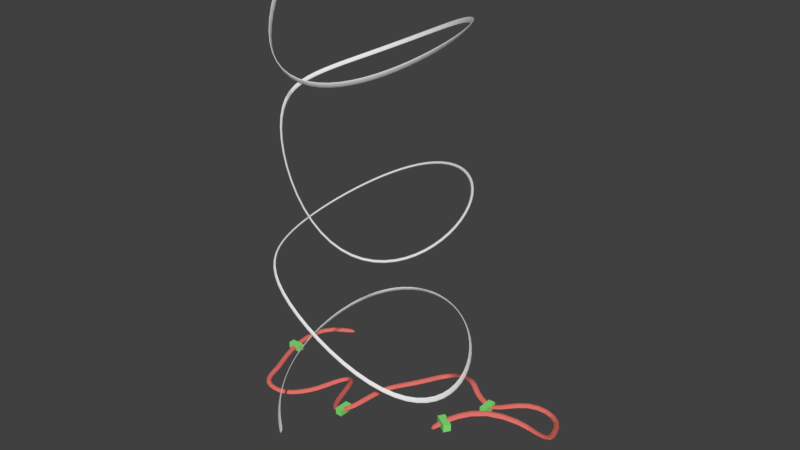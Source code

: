 # Source: BD.blend  (saved by Blender 2.79.0; exported with 4.5.12 LTS)
import bpy
from mathutils import Matrix  # noqa: F401  (used for matrix-valued properties, if any)

bpy.ops.wm.read_factory_settings(use_empty=True)
scene = bpy.context.scene
scene.name = 'Scene'

# ---- collections
col_collection_1 = bpy.data.collections.new('Collection 1'); scene.collection.children.link(col_collection_1)

# ---- materials (node trees are filled in below, after node groups)
mat_material_001 = bpy.data.materials.new('Material.001')
mat_material_001.alpha_threshold = 0.0
mat_material_001.use_transparent_shadow = False
mat_material_001.diffuse_color = (0.2367, 0.8, 0.19, 1.0)
mat_material_001.roughness = 0.5
mat_material = bpy.data.materials.new('Material')
mat_material.alpha_threshold = 0.0
mat_material.use_transparent_shadow = False
mat_material.diffuse_color = (0.8, 0.1758, 0.1485, 1.0)
mat_material.roughness = 0.5

# ---- material node trees

# ---- world
world_world = bpy.data.worlds.new('World'); scene.world = world_world
world_world.color = (0.05088, 0.05088, 0.05088)
world_world.use_sun_shadow = False
world_world.sun_shadow_jitter_overblur = 0.0
world_world.cycles.sampling_method = 'MANUAL'

# ---- meshes
me_cube_003 = bpy.data.meshes.new('Cube.003')
me_cube_003.from_pydata([(5.72, -3.037, 3.804), (5.72, -3.037, 4.052), (5.585, -3.245, 3.804), (5.585, -3.245, 4.052), (5.267, -2.744, 3.804), (5.267, -2.744, 4.052), (5.132, -2.953, 3.804), (5.132, -2.953, 4.052)], [], [(0, 1, 3, 2), (2, 3, 7, 6), (6, 7, 5, 4), (4, 5, 1, 0), (2, 6, 4, 0), (7, 3, 1, 5)])
me_cube_003.materials.append(mat_material_001)
me_cube_003.use_remesh_preserve_volume = False
me_cube_003.use_remesh_preserve_attributes = False
me_cube_003.use_mirror_vertex_groups = False
me_cube_003.update()
me_cube_002 = bpy.data.meshes.new('Cube.002')
me_cube_002.from_pydata([(4.919, -0.03228, 2.261), (4.919, -0.03228, 2.509), (4.671, -0.03228, 2.261), (4.671, -0.03228, 2.509), (4.919, 0.5065, 2.261), (4.919, 0.5065, 2.509), (4.671, 0.5065, 2.261), (4.671, 0.5065, 2.509)], [], [(0, 1, 3, 2), (2, 3, 7, 6), (6, 7, 5, 4), (4, 5, 1, 0), (2, 6, 4, 0), (7, 3, 1, 5)])
me_cube_002.materials.append(mat_material_001)
me_cube_002.use_remesh_preserve_volume = False
me_cube_002.use_remesh_preserve_attributes = False
me_cube_002.use_mirror_vertex_groups = False
me_cube_002.update()
me_cube_001 = bpy.data.meshes.new('Cube.001')
me_cube_001.from_pydata([(-0.03055, -1.828, 0.8912), (-0.03055, -1.828, 1.139), (-0.2785, -1.828, 0.8912), (-0.2785, -1.828, 1.139), (-0.03055, -1.289, 0.8912), (-0.03055, -1.289, 1.139), (-0.2785, -1.289, 0.8912), (-0.2785, -1.289, 1.139)], [], [(0, 1, 3, 2), (2, 3, 7, 6), (6, 7, 5, 4), (4, 5, 1, 0), (2, 6, 4, 0), (7, 3, 1, 5)])
me_cube_001.materials.append(mat_material_001)
me_cube_001.use_remesh_preserve_volume = False
me_cube_001.use_remesh_preserve_attributes = False
me_cube_001.use_mirror_vertex_groups = False
me_cube_001.update()
me_cube = bpy.data.meshes.new('Cube')
me_cube.from_pydata([(-5.624, 1.153, -0.05365), (-5.624, 1.153, 0.1943), (-5.624, 1.401, -0.05365), (-5.624, 1.401, 0.1943), (-5.085, 1.153, -0.05365), (-5.085, 1.153, 0.1943), (-5.085, 1.401, -0.05365), (-5.085, 1.401, 0.1943)], [], [(0, 1, 3, 2), (2, 3, 7, 6), (6, 7, 5, 4), (4, 5, 1, 0), (2, 6, 4, 0), (7, 3, 1, 5)])
me_cube.materials.append(mat_material_001)
me_cube.use_remesh_preserve_volume = False
me_cube.use_remesh_preserve_attributes = False
me_cube.use_mirror_vertex_groups = False
me_cube.update()
me_plane = bpy.data.meshes.new('Plane')
me_plane.from_pydata([(-1.777, 0.8544, 0.2538), (-3.487, -1.164, 0.0002422), (-4.931, 0.2195, -1.001e-05), (-4.145, 3.497, -3.982e-05), (0.1144, -1.376, 1.193), (1.889, 1.872, 1.548), (4.546, 0.5426, 2.33), (7.911, -0.6334, 2.942), (5.26, -2.986, 4.0), (-4.705, 3.244, -5.317e-05), (-5.229, 2.81, -5.794e-05), (-5.39, 1.973, -4.315e-05), (-5.221, 0.979, -2.098e-05), (-4.709, -0.2479, 5.96e-06), (-4.6, -0.7944, 2.551e-05), (-4.374, -1.158, 3.648e-05), (-3.963, -1.233, 3.362e-05), (-3.088, -0.7852, 0.02213), (-2.723, -0.3108, 0.07011), (-2.494, 0.4062, 0.1063), (-2.209, 0.8248, 0.1521), (-1.331, 0.1891, 0.4465), (-0.826, -1.043, 0.6918), (-0.4554, -1.594, 0.8585), (-0.1441, -1.619, 1.028), (0.196, -0.7254, 1.235), (0.3036, -0.006164, 1.241), (0.7084, 0.3145, 1.404), (1.193, 0.5319, 1.609), (1.508, 0.9131, 1.675), (1.664, 1.432, 1.6), (2.35, 1.87, 1.733), (2.872, 1.628, 2.017), (3.374, 1.274, 2.318), (3.787, 1.015, 2.48), (4.164, 0.6851, 2.378), (4.941, 0.3812, 2.36), (5.344, 0.6045, 2.531), (5.932, 0.9966, 2.664), (6.651, 1.168, 2.606), (7.31, 0.8748, 2.548), (7.665, 0.05619, 2.809), (7.699, -1.319, 3.518), (7.35, -1.647, 3.94), (6.448, -2.272, 4.323), (5.694, -2.791, 4.045), (5.171, -3.34, 3.631), (-1.745, 0.8365, 0.385), (-3.455, -1.182, 0.1315), (-4.898, 0.2017, 0.1312), (-4.113, 3.479, 0.1312), (0.1465, -1.394, 1.324), (1.921, 1.854, 1.68), (4.579, 0.5247, 2.461), (7.943, -0.6513, 3.074), (5.207, -2.991, 3.868), (-4.673, 3.226, 0.1312), (-5.197, 2.792, 0.1312), (-5.358, 1.955, 0.1312), (-5.189, 0.9611, 0.1312), (-4.677, -0.2658, 0.1312), (-4.568, -0.8122, 0.1313), (-4.342, -1.176, 0.1313), (-3.931, -1.251, 0.1313), (-3.056, -0.8031, 0.1534), (-2.691, -0.3287, 0.2013), (-2.461, 0.3883, 0.2375), (-2.177, 0.8069, 0.2833), (-1.299, 0.1712, 0.5777), (-0.7939, -1.061, 0.823), (-0.4233, -1.611, 0.9898), (-0.112, -1.637, 1.16), (0.2282, -0.7432, 1.367), (0.3358, -0.02405, 1.372), (0.7405, 0.2966, 1.536), (1.225, 0.514, 1.74), (1.54, 0.8952, 1.806), (1.696, 1.414, 1.731), (2.382, 1.852, 1.864), (2.904, 1.61, 2.148), (3.406, 1.256, 2.449), (3.819, 0.9976, 2.611), (4.196, 0.6672, 2.509), (4.973, 0.3633, 2.491), (5.376, 0.5866, 2.662), (5.964, 0.9788, 2.795), (6.683, 1.15, 2.738), (7.342, 0.8569, 2.68), (7.697, 0.0383, 2.94), (7.731, -1.337, 3.649), (7.382, -1.665, 4.071), (6.48, -2.29, 4.454), (5.726, -2.808, 4.176), (5.21, -3.351, 3.764), (-1.835, 0.6428, 0.2393), (-3.399, -1.36, -0.04792), (-5.13, 0.1354, 0.03744), (-4.234, 3.692, 0.04827), (0.3066, -1.465, 1.134), (2.022, 1.705, 1.493), (4.467, 0.3378, 2.321), (7.697, -0.6469, 2.993), (5.415, -3.138, 3.942), (-4.82, 3.424, 0.05263), (-5.411, 2.918, 0.05928), (-5.604, 1.978, 0.05294), (-5.429, 0.9245, 0.04363), (-4.913, -0.319, 0.0403), (-4.804, -0.8692, 0.03954), (-4.51, -1.331, 0.009772), (-3.973, -1.451, -0.02734), (-2.929, -0.9256, -0.03595), (-2.534, -0.4069, 0.01079), (-2.301, 0.318, 0.04708), (-2.081, 0.6543, 0.09751), (-1.524, 0.08792, 0.4798), (-1.023, -1.133, 0.7279), (-0.6035, -1.756, 0.8727), (-0.08917, -1.828, 0.9864), (0.4072, -0.7526, 1.18), (0.4953, -0.09645, 1.182), (0.8407, 0.1477, 1.349), (1.326, 0.3655, 1.554), (1.694, 0.8133, 1.616), (1.857, 1.345, 1.541), (2.333, 1.652, 1.708), (2.77, 1.432, 2.015), (3.248, 1.094, 2.324), (3.659, 0.8368, 2.487), (4.05, 0.4972, 2.38), (4.93, 0.1631, 2.333), (5.467, 0.4301, 2.477), (6.026, 0.8039, 2.615), (6.636, 0.9504, 2.58), (7.166, 0.7088, 2.561), (7.461, -0.01563, 2.849), (7.534, -1.186, 3.576), (7.242, -1.463, 3.991), (6.326, -2.097, 4.377), (5.523, -2.665, 4.104), (5.003, -3.204, 3.69), (-1.875, 0.6598, 0.393), (-3.354, -1.371, 0.08106), (-5.097, 0.1154, 0.1682), (-4.201, 3.674, 0.1795), (0.3461, -1.465, 1.266), (2.021, 1.664, 1.629), (4.498, 0.3202, 2.453), (7.737, -0.6002, 3.131), (5.375, -3.128, 3.808), (-4.784, 3.408, 0.1833), (-5.379, 2.9, 0.1905), (-5.572, 1.954, 0.1834), (-5.396, 0.9017, 0.1739), (-4.883, -0.3304, 0.1729), (-4.768, -0.8969, 0.1686), (-4.453, -1.366, 0.1324), (-3.93, -1.469, 0.1013), (-2.895, -0.9415, 0.09515), (-2.501, -0.4225, 0.1421), (-2.27, 0.2983, 0.1783), (-2.08, 0.6158, 0.2335), (-1.497, 0.08113, 0.6138), (-0.9863, -1.162, 0.8563), (-0.4914, -1.82, 0.978), (0.01436, -1.809, 1.105), (0.4394, -0.7701, 1.311), (0.5205, -0.1277, 1.313), (0.8609, 0.1205, 1.482), (1.372, 0.3609, 1.683), (1.726, 0.7951, 1.747), (1.89, 1.33, 1.672), (2.32, 1.641, 1.851), (2.784, 1.425, 2.152), (3.285, 1.072, 2.454), (3.685, 0.8231, 2.62), (4.087, 0.4766, 2.51), (5.023, 0.153, 2.45), (5.5, 0.4134, 2.608), (6.047, 0.7805, 2.748), (6.654, 0.9336, 2.715), (7.171, 0.7206, 2.703), (7.492, -0.03072, 2.981), (7.597, -1.171, 3.704), (7.275, -1.48, 4.122), (6.36, -2.113, 4.507), (5.582, -2.652, 4.232), (5.056, -3.199, 3.823)], [], [(30, 77, 52, 5), (31, 78, 79, 32), (149, 102, 93, 46), (35, 82, 53, 6), (32, 79, 80, 33), (41, 88, 54, 7), (33, 80, 81, 34), (0, 47, 68, 21), (8, 55, 140, 187), (34, 81, 82, 35), (6, 53, 83, 36), (10, 9, 56, 57), (36, 83, 84, 37), (23, 70, 71, 24), (14, 13, 60, 61), (37, 84, 85, 38), (4, 51, 72, 25), (19, 18, 65, 66), (38, 85, 86, 39), (25, 72, 73, 26), (11, 10, 57, 58), (39, 86, 87, 40), (26, 73, 74, 27), (16, 15, 62, 63), (40, 87, 88, 41), (24, 71, 51, 4), (27, 74, 75, 28), (14, 61, 62, 15), (7, 54, 89, 42), (20, 67, 47, 0), (28, 75, 76, 29), (42, 89, 90, 43), (29, 76, 77, 30), (43, 90, 91, 44), (5, 52, 78, 31), (44, 91, 92, 45), (20, 19, 66, 67), (18, 17, 64, 65), (13, 2, 49, 60), (1, 16, 63, 48), (2, 12, 59, 49), (12, 11, 58, 59), (9, 3, 50, 56), (17, 1, 48, 64), (23, 22, 69, 70), (22, 21, 68, 69), (124, 99, 146, 171), (125, 126, 173, 172), (45, 92, 102, 149), (129, 100, 147, 176), (126, 127, 174, 173), (135, 101, 148, 182), (127, 128, 175, 174), (94, 115, 162, 141), (92, 186, 8, 102), (128, 129, 176, 175), (100, 130, 177, 147), (104, 151, 150, 103), (130, 131, 178, 177), (117, 118, 165, 164), (108, 155, 154, 107), (131, 132, 179, 178), (98, 119, 166, 145), (113, 160, 159, 112), (132, 133, 180, 179), (119, 120, 167, 166), (105, 152, 151, 104), (133, 134, 181, 180), (120, 121, 168, 167), (110, 157, 156, 109), (134, 135, 182, 181), (118, 98, 145, 165), (121, 122, 169, 168), (108, 109, 156, 155), (101, 136, 183, 148), (114, 94, 141, 161), (122, 123, 170, 169), (136, 137, 184, 183), (123, 124, 171, 170), (137, 138, 185, 184), (99, 125, 172, 146), (138, 139, 186, 185), (114, 161, 160, 113), (112, 159, 158, 111), (107, 154, 143, 96), (95, 142, 157, 110), (96, 143, 153, 106), (106, 153, 152, 105), (103, 150, 144, 97), (111, 158, 142, 95), (117, 164, 163, 116), (116, 163, 162, 115), (24, 4, 98, 118), (20, 0, 94, 114), (16, 1, 95, 110), (12, 2, 96, 106), (30, 5, 99, 124), (35, 6, 100, 129), (41, 7, 101, 135), (140, 46, 93, 187), (3, 9, 103, 97), (9, 10, 104, 103), (10, 11, 105, 104), (11, 12, 106, 105), (2, 13, 107, 96), (13, 14, 108, 107), (14, 15, 109, 108), (15, 16, 110, 109), (1, 17, 111, 95), (17, 18, 112, 111), (18, 19, 113, 112), (19, 20, 114, 113), (0, 21, 115, 94), (21, 22, 116, 115), (22, 23, 117, 116), (23, 24, 118, 117), (4, 25, 119, 98), (25, 26, 120, 119), (26, 27, 121, 120), (27, 28, 122, 121), (28, 29, 123, 122), (29, 30, 124, 123), (5, 31, 125, 99), (31, 32, 126, 125), (32, 33, 127, 126), (33, 34, 128, 127), (34, 35, 129, 128), (6, 36, 130, 100), (36, 37, 131, 130), (37, 38, 132, 131), (38, 39, 133, 132), (39, 40, 134, 133), (40, 41, 135, 134), (7, 42, 136, 101), (42, 43, 137, 136), (43, 44, 138, 137), (44, 45, 139, 138), (55, 149, 46, 140), (51, 71, 165, 145), (47, 67, 161, 141), (48, 63, 157, 142), (49, 59, 153, 143), (52, 77, 171, 146), (53, 82, 176, 147), (54, 88, 182, 148), (102, 8, 187, 93), (56, 50, 144, 150), (57, 56, 150, 151), (58, 57, 151, 152), (59, 58, 152, 153), (60, 49, 143, 154), (61, 60, 154, 155), (62, 61, 155, 156), (63, 62, 156, 157), (64, 48, 142, 158), (65, 64, 158, 159), (66, 65, 159, 160), (67, 66, 160, 161), (68, 47, 141, 162), (69, 68, 162, 163), (70, 69, 163, 164), (71, 70, 164, 165), (72, 51, 145, 166), (73, 72, 166, 167), (74, 73, 167, 168), (75, 74, 168, 169), (76, 75, 169, 170), (77, 76, 170, 171), (78, 52, 146, 172), (79, 78, 172, 173), (80, 79, 173, 174), (81, 80, 174, 175), (82, 81, 175, 176), (83, 53, 147, 177), (84, 83, 177, 178), (85, 84, 178, 179), (86, 85, 179, 180), (87, 86, 180, 181), (88, 87, 181, 182), (89, 54, 148, 183), (90, 89, 183, 184), (91, 90, 184, 185), (92, 91, 185, 186), (186, 139, 55, 8), (139, 45, 149, 55), (50, 3, 97, 144)])
me_plane.materials.append(mat_material)
me_plane.use_remesh_preserve_volume = False
me_plane.use_remesh_preserve_attributes = False
me_plane.use_mirror_vertex_groups = False
me_plane.update()
me_circle_001 = bpy.data.meshes.new('Circle.001')
me_circle_001.from_pydata([(-0.002545, 3.493, 3.466), (-0.6841, 3.426, 3.427), (-1.339, 3.227, 3.315), (-1.943, 2.904, 3.129), (-2.473, 2.47, 2.876), (-2.907, 1.941, 2.571), (-3.23, 1.337, 2.235), (-3.429, 0.6814, 1.891), (-3.496, -0.0001371, 1.561), (-3.431, -0.6816, 1.26), (-3.24, -1.337, 0.9996), (-2.939, -1.941, 0.7853), (-2.561, -2.47, 0.6174), (-2.157, -2.905, 0.4935), (-1.792, -3.228, 0.4094), (-1.535, -3.426, 0.3637), (-2.021, -2.534, 5.462), (-1.188, -2.695, 4.964), (-0.2039, -2.719, 4.377), (0.8224, -2.593, 3.772), (1.763, -2.306, 3.227), (2.52, -1.869, 2.802), (3.049, -1.313, 2.525), (3.356, -0.6758, 2.392), (3.469, 0.000423, 2.385), (3.418, 0.6811, 2.473), (3.224, 1.337, 2.627), (2.902, 1.941, 2.818), (2.468, 2.47, 3.016), (1.938, 2.904, 3.198), (1.334, 3.227, 3.342), (0.679, 3.426, 3.435), (-1.426, -3.494, 0.3728), (1.973, 2.688, 9.336), (1.377, 3.024, 9.298), (0.7261, 3.238, 9.185), (0.04626, 3.32, 8.999), (-0.6366, 3.268, 8.746), (-1.296, 3.084, 8.441), (-1.907, 2.775, 8.105), (-2.446, 2.353, 7.761), (-2.893, 1.834, 7.431), (-3.231, 1.238, 7.13), (-3.449, 0.592, 6.869), (-3.544, -0.07532, 6.65), (-3.518, -0.7282, 6.466), (-3.371, -1.329, 6.296), (-3.093, -1.843, 6.103), (-2.654, -2.248, 5.838), (-3.14, -1.097, 11.28), (-2.549, -1.704, 10.8), (-1.758, -2.286, 10.23), (-0.8451, -2.77, 9.634), (0.08972, -3.074, 9.094), (0.9597, -3.151, 8.671), (1.712, -2.998, 8.394), (2.329, -2.653, 8.262), (2.811, -2.165, 8.255), (3.16, -1.578, 8.343), (3.377, -0.93, 8.497), (3.46, -0.2506, 8.688), (3.408, 0.4321, 8.886), (3.224, 1.092, 9.068), (2.915, 1.703, 9.212), (2.493, 2.242, 9.305), (3.124, 0.9105, 15.11), (2.826, 1.527, 15.07), (2.413, 2.073, 14.96), (1.902, 2.529, 14.77), (1.312, 2.876, 14.52), (0.6648, 3.101, 14.22), (-0.01347, 3.195, 13.88), (-0.6972, 3.156, 13.54), (-1.36, 2.984, 13.21), (-1.977, 2.687, 12.91), (-2.525, 2.281, 12.64), (-2.984, 1.787, 12.43), (-3.335, 1.236, 12.24), (-3.557, 0.6601, 12.08), (-3.622, 0.07983, 11.89), (-3.494, -0.5021, 11.64), (-3.133, -0.4764, 16.36), (-3.027, -0.7272, 16.22), (-2.739, -1.306, 15.85), (-2.285, -2.056, 15.35), (-1.702, -2.775, 14.85), (-1.036, -3.314, 14.44), (-0.3323, -3.613, 14.17), (0.3707, -3.68, 14.04), (1.045, -3.553, 14.03), (1.666, -3.271, 14.12), (2.214, -2.862, 14.27), (2.67, -2.351, 14.46), (3.017, -1.761, 14.66), (3.242, -1.114, 14.84), (3.336, -0.436, 14.99), (3.297, 0.2477, 15.08), (-0.009085, 3.392, 3.606), (-0.6708, 3.326, 3.569), (-1.307, 3.133, 3.46), (-1.894, 2.82, 3.28), (-2.408, 2.398, 3.034), (-2.829, 1.884, 2.738), (-3.143, 1.298, 2.411), (-3.336, 0.6613, 2.077), (-3.402, -0.0004876, 1.756), (-3.338, -0.6622, 1.464), (-3.152, -1.299, 1.212), (-2.86, -1.885, 1.004), (-2.493, -2.399, 0.8406), (-2.101, -2.821, 0.7203), (-1.746, -3.134, 0.6386), (-1.497, -3.329, 0.5901), (-1.969, -2.461, 5.545), (-1.16, -2.617, 5.061), (-0.2047, -2.641, 4.491), (0.792, -2.518, 3.903), (1.706, -2.24, 3.374), (2.44, -1.816, 2.961), (2.954, -1.275, 2.692), (3.252, -0.6566, 2.564), (3.362, 4.695e-05, 2.556), (3.312, 0.661, 2.642), (3.124, 1.297, 2.792), (2.811, 1.884, 2.977), (2.389, 2.398, 3.17), (1.875, 2.82, 3.346), (1.289, 3.133, 3.486), (0.6527, 3.326, 3.576), (-1.397, -3.412, 0.5611), (1.909, 2.61, 9.306), (1.33, 2.936, 9.269), (0.6984, 3.144, 9.16), (0.03831, 3.224, 8.979), (-0.6247, 3.173, 8.733), (-1.265, 2.995, 8.437), (-1.859, 2.695, 8.111), (-2.382, 2.284, 7.777), (-2.816, 1.78, 7.456), (-3.144, 1.202, 7.163), (-3.356, 0.5745, 6.91), (-3.448, -0.07352, 6.698), (-3.423, -0.7075, 6.519), (-3.28, -1.291, 6.354), (-3.01, -1.79, 6.166), (-2.584, -2.184, 5.91), (-3.055, -1.065, 11.2), (-2.482, -1.655, 10.73), (-1.714, -2.22, 10.17), (-0.8272, -2.69, 9.595), (0.08066, -2.986, 9.07), (0.9255, -3.06, 8.66), (1.656, -2.912, 8.391), (2.255, -2.577, 8.263), (2.722, -2.103, 8.256), (3.061, -1.533, 8.341), (3.272, -0.9034, 8.491), (3.353, -0.2437, 8.676), (3.303, 0.4193, 8.869), (3.124, 1.06, 9.045), (2.824, 1.653, 9.186), (2.414, 2.176, 9.276), (3.027, 0.8837, 14.91), (2.738, 1.482, 14.88), (2.337, 2.013, 14.77), (1.84, 2.455, 14.59), (1.267, 2.792, 14.34), (0.6389, 3.01, 14.04), (-0.01968, 3.102, 13.72), (-0.6835, 3.064, 13.38), (-1.327, 2.897, 13.06), (-1.926, 2.609, 12.77), (-2.459, 2.215, 12.52), (-2.904, 1.735, 12.31), (-3.245, 1.2, 12.13), (-3.461, 0.6405, 11.97), (-3.524, 0.07716, 11.79), (-3.4, -0.4878, 11.55), (-3.064, -0.4643, 16.17), (-2.948, -0.7058, 15.99), (-2.667, -1.268, 15.63), (-2.226, -1.997, 15.14), (-1.659, -2.695, 14.66), (-1.012, -3.218, 14.26), (-0.3293, -3.509, 14.0), (0.3534, -3.574, 13.87), (1.008, -3.451, 13.86), (1.611, -3.176, 13.95), (2.143, -2.779, 14.1), (2.586, -2.283, 14.28), (2.923, -1.71, 14.48), (3.141, -1.082, 14.65), (3.233, -0.4237, 14.79), (3.194, 0.2402, 14.88), (-0.002545, 3.493, 3.559), (-0.6841, 3.426, 3.521), (-1.339, 3.227, 3.409), (-1.943, 2.904, 3.223), (-2.473, 2.47, 2.97), (-2.907, 1.941, 2.665), (-3.23, 1.337, 2.329), (-3.429, 0.6814, 1.985), (-3.496, -0.0001371, 1.654), (-3.431, -0.6816, 1.353), (-3.24, -1.337, 1.093), (-2.939, -1.941, 0.8787), (-2.561, -2.47, 0.7108), (-2.157, -2.905, 0.5869), (-1.792, -3.228, 0.5028), (-1.535, -3.426, 0.4554), (-2.021, -2.534, 5.555), (-1.188, -2.695, 5.057), (-0.2039, -2.719, 4.471), (0.8224, -2.593, 3.865), (1.763, -2.306, 3.32), (2.52, -1.869, 2.895), (3.049, -1.313, 2.618), (3.356, -0.6758, 2.486), (3.469, 0.000423, 2.478), (3.418, 0.6811, 2.566), (3.224, 1.337, 2.72), (2.902, 1.941, 2.911), (2.468, 2.47, 3.11), (1.938, 2.904, 3.291), (1.334, 3.227, 3.435), (0.679, 3.426, 3.528), (-1.426, -3.494, 0.4489), (1.973, 2.688, 9.429), (1.377, 3.024, 9.391), (0.7261, 3.238, 9.279), (0.04626, 3.32, 9.093), (-0.6366, 3.268, 8.84), (-1.296, 3.084, 8.535), (-1.907, 2.775, 8.199), (-2.446, 2.353, 7.855), (-2.893, 1.834, 7.524), (-3.231, 1.238, 7.223), (-3.449, 0.592, 6.962), (-3.544, -0.07532, 6.743), (-3.518, -0.7282, 6.56), (-3.371, -1.329, 6.39), (-3.093, -1.843, 6.196), (-2.654, -2.248, 5.931), (-3.14, -1.097, 11.38), (-2.549, -1.704, 10.9), (-1.758, -2.286, 10.32), (-0.8451, -2.77, 9.727), (0.08972, -3.074, 9.187), (0.9597, -3.151, 8.764), (1.712, -2.998, 8.488), (2.329, -2.653, 8.356), (2.811, -2.165, 8.348), (3.16, -1.578, 8.436), (3.377, -0.93, 8.591), (3.46, -0.2506, 8.781), (3.408, 0.4321, 8.98), (3.224, 1.092, 9.161), (2.915, 1.703, 9.306), (2.493, 2.242, 9.398), (3.124, 0.9105, 15.2), (2.826, 1.527, 15.17), (2.413, 2.073, 15.05), (1.902, 2.529, 14.87), (1.312, 2.876, 14.62), (0.6648, 3.101, 14.31), (-0.01347, 3.195, 13.97), (-0.6972, 3.156, 13.63), (-1.36, 2.984, 13.3), (-1.977, 2.687, 13.0), (-2.525, 2.281, 12.74), (-2.984, 1.787, 12.52), (-3.335, 1.236, 12.34), (-3.557, 0.6601, 12.17), (-3.622, 0.07983, 11.99), (-3.494, -0.5021, 11.74), (-3.133, -0.4764, 16.44), (-3.027, -0.7272, 16.31), (-2.739, -1.306, 15.94), (-2.285, -2.056, 15.44), (-1.702, -2.775, 14.94), (-1.036, -3.314, 14.54), (-0.3323, -3.613, 14.26), (0.3707, -3.68, 14.13), (1.045, -3.553, 14.12), (1.666, -3.271, 14.21), (2.214, -2.862, 14.37), (2.67, -2.351, 14.56), (3.017, -1.761, 14.76), (3.242, -1.114, 14.94), (3.336, -0.436, 15.08), (3.297, 0.2477, 15.17), (-0.009085, 3.392, 3.7), (-0.6708, 3.326, 3.663), (-1.307, 3.133, 3.554), (-1.894, 2.82, 3.373), (-2.408, 2.398, 3.127), (-2.829, 1.884, 2.831), (-3.143, 1.298, 2.505), (-3.336, 0.6613, 2.171), (-3.402, -0.0004876, 1.85), (-3.338, -0.6622, 1.558), (-3.152, -1.299, 1.305), (-2.86, -1.885, 1.097), (-2.493, -2.399, 0.934), (-2.101, -2.821, 0.8137), (-1.746, -3.134, 0.732), (-1.497, -3.329, 0.6818), (-1.969, -2.461, 5.638), (-1.16, -2.617, 5.154), (-0.2047, -2.641, 4.585), (0.792, -2.518, 3.997), (1.706, -2.24, 3.467), (2.44, -1.816, 3.055), (2.954, -1.275, 2.786), (3.252, -0.6566, 2.657), (3.362, 4.695e-05, 2.65), (3.312, 0.661, 2.735), (3.124, 1.297, 2.885), (2.811, 1.884, 3.07), (2.389, 2.398, 3.263), (1.875, 2.82, 3.439), (1.289, 3.133, 3.58), (0.6527, 3.326, 3.67), (-1.397, -3.412, 0.6373), (1.909, 2.61, 9.399), (1.33, 2.936, 9.362), (0.6984, 3.144, 9.253), (0.03831, 3.224, 9.072), (-0.6247, 3.173, 8.827), (-1.265, 2.995, 8.531), (-1.859, 2.695, 8.204), (-2.382, 2.284, 7.87), (-2.816, 1.78, 7.549), (-3.144, 1.202, 7.257), (-3.356, 0.5745, 7.003), (-3.448, -0.07352, 6.791), (-3.423, -0.7075, 6.613), (-3.28, -1.291, 6.448), (-3.01, -1.79, 6.26), (-2.584, -2.184, 6.003), (-3.055, -1.065, 11.29), (-2.482, -1.655, 10.82), (-1.714, -2.22, 10.27), (-0.8272, -2.69, 9.688), (0.08066, -2.986, 9.164), (0.9255, -3.06, 8.753), (1.656, -2.912, 8.485), (2.255, -2.577, 8.357), (2.722, -2.103, 8.349), (3.061, -1.533, 8.435), (3.272, -0.9034, 8.585), (3.353, -0.2437, 8.77), (3.303, 0.4193, 8.962), (3.124, 1.06, 9.139), (2.824, 1.653, 9.279), (2.414, 2.176, 9.369), (3.027, 0.8837, 15.01), (2.738, 1.482, 14.97), (2.337, 2.013, 14.86), (1.84, 2.455, 14.68), (1.267, 2.792, 14.43), (0.6389, 3.01, 14.14), (-0.01968, 3.102, 13.81), (-0.6835, 3.064, 13.48), (-1.327, 2.897, 13.16), (-1.926, 2.609, 12.86), (-2.459, 2.215, 12.61), (-2.904, 1.735, 12.4), (-3.245, 1.2, 12.22), (-3.461, 0.6405, 12.06), (-3.524, 0.07716, 11.88), (-3.4, -0.4878, 11.64), (-3.064, -0.4643, 16.25), (-2.948, -0.7058, 16.08), (-2.667, -1.268, 15.72), (-2.226, -1.997, 15.24), (-1.659, -2.695, 14.75), (-1.012, -3.218, 14.36), (-0.3293, -3.509, 14.09), (0.3534, -3.574, 13.96), (1.008, -3.451, 13.96), (1.611, -3.176, 14.04), (2.143, -2.779, 14.19), (2.586, -2.283, 14.38), (2.923, -1.71, 14.57), (3.141, -1.082, 14.75), (3.233, -0.4237, 14.89), (3.194, 0.2402, 14.98)], [], [(77, 76, 173, 174), (51, 50, 147, 148), (23, 22, 119, 120), (78, 77, 174, 175), (52, 51, 148, 149), (24, 23, 120, 121), (79, 78, 175, 176), (53, 52, 149, 150), (25, 24, 121, 122), (80, 79, 176, 177), (54, 53, 150, 151), (26, 25, 122, 123), (16, 48, 145, 113), (55, 54, 151, 152), (27, 26, 123, 124), (1, 0, 97, 98), (82, 81, 178, 179), (56, 55, 152, 153), (28, 27, 124, 125), (2, 1, 98, 99), (83, 82, 179, 180), (57, 56, 153, 154), (29, 28, 125, 126), (3, 2, 99, 100), (84, 83, 180, 181), (58, 57, 154, 155), (30, 29, 126, 127), (4, 3, 100, 101), (85, 84, 181, 182), (59, 58, 155, 156), (31, 30, 127, 128), (5, 4, 101, 102), (86, 85, 182, 183), (60, 59, 156, 157), (0, 31, 128, 97), (6, 5, 102, 103), (87, 86, 183, 184), (61, 60, 157, 158), (34, 33, 130, 131), (7, 6, 103, 104), (88, 87, 184, 185), (62, 61, 158, 159), (35, 34, 131, 132), (8, 7, 104, 105), (89, 88, 185, 186), (63, 62, 159, 160), (36, 35, 132, 133), (9, 8, 105, 106), (90, 89, 186, 187), (64, 63, 160, 161), (37, 36, 133, 134), (10, 9, 106, 107), (91, 90, 187, 188), (33, 64, 161, 130), (38, 37, 134, 135), (11, 10, 107, 108), (92, 91, 188, 189), (66, 65, 162, 163), (39, 38, 135, 136), (12, 11, 108, 109), (93, 92, 189, 190), (67, 66, 163, 164), (40, 39, 136, 137), (13, 12, 109, 110), (94, 93, 190, 191), (68, 67, 164, 165), (41, 40, 137, 138), (14, 13, 110, 111), (95, 94, 191, 192), (69, 68, 165, 166), (42, 41, 138, 139), (15, 14, 111, 112), (96, 95, 192, 193), (70, 69, 166, 167), (43, 42, 139, 140), (32, 15, 112, 129), (65, 96, 193, 162), (71, 70, 167, 168), (44, 43, 140, 141), (17, 16, 113, 114), (49, 80, 177, 146), (72, 71, 168, 169), (45, 44, 141, 142), (18, 17, 114, 115), (73, 72, 169, 170), (46, 45, 142, 143), (19, 18, 115, 116), (74, 73, 170, 171), (47, 46, 143, 144), (20, 19, 116, 117), (75, 74, 171, 172), (48, 47, 144, 145), (21, 20, 117, 118), (76, 75, 172, 173), (50, 49, 146, 147), (22, 21, 118, 119), (271, 368, 367, 270), (245, 342, 341, 244), (217, 314, 313, 216), (272, 369, 368, 271), (246, 343, 342, 245), (218, 315, 314, 217), (273, 370, 369, 272), (247, 344, 343, 246), (219, 316, 315, 218), (274, 371, 370, 273), (248, 345, 344, 247), (220, 317, 316, 219), (210, 307, 339, 242), (249, 346, 345, 248), (221, 318, 317, 220), (195, 292, 291, 194), (276, 373, 372, 275), (250, 347, 346, 249), (222, 319, 318, 221), (196, 293, 292, 195), (277, 374, 373, 276), (251, 348, 347, 250), (223, 320, 319, 222), (197, 294, 293, 196), (278, 375, 374, 277), (252, 349, 348, 251), (224, 321, 320, 223), (198, 295, 294, 197), (279, 376, 375, 278), (253, 350, 349, 252), (225, 322, 321, 224), (199, 296, 295, 198), (280, 377, 376, 279), (254, 351, 350, 253), (194, 291, 322, 225), (200, 297, 296, 199), (281, 378, 377, 280), (255, 352, 351, 254), (228, 325, 324, 227), (201, 298, 297, 200), (282, 379, 378, 281), (256, 353, 352, 255), (229, 326, 325, 228), (202, 299, 298, 201), (283, 380, 379, 282), (257, 354, 353, 256), (230, 327, 326, 229), (203, 300, 299, 202), (284, 381, 380, 283), (258, 355, 354, 257), (231, 328, 327, 230), (204, 301, 300, 203), (285, 382, 381, 284), (227, 324, 355, 258), (232, 329, 328, 231), (205, 302, 301, 204), (286, 383, 382, 285), (260, 357, 356, 259), (233, 330, 329, 232), (206, 303, 302, 205), (287, 384, 383, 286), (261, 358, 357, 260), (234, 331, 330, 233), (207, 304, 303, 206), (288, 385, 384, 287), (262, 359, 358, 261), (235, 332, 331, 234), (208, 305, 304, 207), (289, 386, 385, 288), (263, 360, 359, 262), (236, 333, 332, 235), (209, 306, 305, 208), (290, 387, 386, 289), (264, 361, 360, 263), (237, 334, 333, 236), (226, 323, 306, 209), (259, 356, 387, 290), (265, 362, 361, 264), (238, 335, 334, 237), (211, 308, 307, 210), (243, 340, 371, 274), (266, 363, 362, 265), (239, 336, 335, 238), (212, 309, 308, 211), (267, 364, 363, 266), (240, 337, 336, 239), (213, 310, 309, 212), (268, 365, 364, 267), (241, 338, 337, 240), (214, 311, 310, 213), (269, 366, 365, 268), (242, 339, 338, 241), (215, 312, 311, 214), (270, 367, 366, 269), (244, 341, 340, 243), (216, 313, 312, 215), (22, 216, 215, 21), (127, 321, 322, 128), (23, 217, 216, 22), (128, 322, 291, 97), (24, 218, 217, 23), (130, 324, 325, 131), (25, 219, 218, 24), (131, 325, 326, 132), (26, 220, 219, 25), (132, 326, 327, 133), (27, 221, 220, 26), (133, 327, 328, 134), (28, 222, 221, 27), (134, 328, 329, 135), (29, 223, 222, 28), (135, 329, 330, 136), (30, 224, 223, 29), (136, 330, 331, 137), (31, 225, 224, 30), (137, 331, 332, 138), (0, 194, 225, 31), (138, 332, 333, 139), (34, 228, 227, 33), (139, 333, 334, 140), (35, 229, 228, 34), (140, 334, 335, 141), (36, 230, 229, 35), (141, 335, 336, 142), (37, 231, 230, 36), (142, 336, 337, 143), (38, 232, 231, 37), (143, 337, 338, 144), (39, 233, 232, 38), (144, 338, 339, 145), (40, 234, 233, 39), (146, 340, 341, 147), (41, 235, 234, 40), (147, 341, 342, 148), (42, 236, 235, 41), (148, 342, 343, 149), (43, 237, 236, 42), (149, 343, 344, 150), (44, 238, 237, 43), (150, 344, 345, 151), (45, 239, 238, 44), (151, 345, 346, 152), (46, 240, 239, 45), (152, 346, 347, 153), (47, 241, 240, 46), (153, 347, 348, 154), (48, 242, 241, 47), (154, 348, 349, 155), (50, 244, 243, 49), (155, 349, 350, 156), (51, 245, 244, 50), (156, 350, 351, 157), (52, 246, 245, 51), (157, 351, 352, 158), (53, 247, 246, 52), (158, 352, 353, 159), (54, 248, 247, 53), (159, 353, 354, 160), (55, 249, 248, 54), (160, 354, 355, 161), (56, 250, 249, 55), (161, 355, 324, 130), (57, 251, 250, 56), (162, 356, 357, 163), (58, 252, 251, 57), (163, 357, 358, 164), (59, 253, 252, 58), (164, 358, 359, 165), (60, 254, 253, 59), (165, 359, 360, 166), (61, 255, 254, 60), (166, 360, 361, 167), (62, 256, 255, 61), (167, 361, 362, 168), (63, 257, 256, 62), (168, 362, 363, 169), (64, 258, 257, 63), (169, 363, 364, 170), (33, 227, 258, 64), (170, 364, 365, 171), (66, 260, 259, 65), (171, 365, 366, 172), (67, 261, 260, 66), (129, 323, 226, 32), (172, 366, 367, 173), (68, 262, 261, 67), (173, 367, 368, 174), (69, 263, 262, 68), (174, 368, 369, 175), (70, 264, 263, 69), (175, 369, 370, 176), (71, 265, 264, 70), (176, 370, 371, 177), (72, 266, 265, 71), (145, 339, 307, 113), (73, 267, 266, 72), (178, 372, 373, 179), (74, 268, 267, 73), (179, 373, 374, 180), (75, 269, 268, 74), (180, 374, 375, 181), (76, 270, 269, 75), (181, 375, 376, 182), (77, 271, 270, 76), (182, 376, 377, 183), (78, 272, 271, 77), (183, 377, 378, 184), (79, 273, 272, 78), (184, 378, 379, 185), (80, 274, 273, 79), (185, 379, 380, 186), (16, 210, 242, 48), (186, 380, 381, 187), (82, 276, 275, 81), (187, 381, 382, 188), (83, 277, 276, 82), (188, 382, 383, 189), (84, 278, 277, 83), (189, 383, 384, 190), (85, 279, 278, 84), (190, 384, 385, 191), (86, 280, 279, 85), (191, 385, 386, 192), (87, 281, 280, 86), (192, 386, 387, 193), (88, 282, 281, 87), (193, 387, 356, 162), (89, 283, 282, 88), (177, 371, 340, 146), (90, 284, 283, 89), (91, 285, 284, 90), (92, 286, 285, 91), (93, 287, 286, 92), (94, 288, 287, 93), (95, 289, 288, 94), (96, 290, 289, 95), (65, 259, 290, 96), (49, 243, 274, 80), (97, 291, 292, 98), (98, 292, 293, 99), (99, 293, 294, 100), (100, 294, 295, 101), (101, 295, 296, 102), (102, 296, 297, 103), (103, 297, 298, 104), (104, 298, 299, 105), (105, 299, 300, 106), (1, 195, 194, 0), (106, 300, 301, 107), (2, 196, 195, 1), (107, 301, 302, 108), (3, 197, 196, 2), (108, 302, 303, 109), (4, 198, 197, 3), (109, 303, 304, 110), (5, 199, 198, 4), (81, 275, 372, 178), (110, 304, 305, 111), (6, 200, 199, 5), (111, 305, 306, 112), (7, 201, 200, 6), (112, 306, 323, 129), (8, 202, 201, 7), (113, 307, 308, 114), (9, 203, 202, 8), (114, 308, 309, 115), (10, 204, 203, 9), (115, 309, 310, 116), (11, 205, 204, 10), (116, 310, 311, 117), (12, 206, 205, 11), (117, 311, 312, 118), (13, 207, 206, 12), (118, 312, 313, 119), (14, 208, 207, 13), (119, 313, 314, 120), (15, 209, 208, 14), (120, 314, 315, 121), (32, 226, 209, 15), (121, 315, 316, 122), (17, 211, 210, 16), (122, 316, 317, 123), (18, 212, 211, 17), (123, 317, 318, 124), (19, 213, 212, 18), (124, 318, 319, 125), (20, 214, 213, 19), (125, 319, 320, 126), (21, 215, 214, 20), (126, 320, 321, 127)])
me_circle_001.use_remesh_preserve_volume = False
me_circle_001.use_remesh_preserve_attributes = False
me_circle_001.use_mirror_vertex_groups = False
me_circle_001.update()

# ---- objects
ob_cube_003 = bpy.data.objects.new('Cube.003', me_cube_003)
ob_cube_002 = bpy.data.objects.new('Cube.002', me_cube_002)
ob_cube_001 = bpy.data.objects.new('Cube.001', me_cube_001)
ob_cube = bpy.data.objects.new('Cube', me_cube)
ob_plane = bpy.data.objects.new('Plane', me_plane)
ob_circle = bpy.data.objects.new('Circle', me_circle_001)

# ---- transforms, parenting, visibility, modifiers, constraints
ob_cube_003.location = (0.0, 0.0, 0.0)
ob_cube_003.lineart.crease_threshold = 0.0
ob_cube_002.location = (0.0, 0.0, 0.0)
ob_cube_002.lineart.crease_threshold = 0.0
ob_cube_001.location = (0.0, 0.0, 0.0)
ob_cube_001.lineart.crease_threshold = 0.0
ob_cube.location = (0.0, 0.0, 0.0)
ob_cube.lineart.crease_threshold = 0.0
ob_plane.location = (0.0, 0.0, 0.0)
ob_plane.lineart.crease_threshold = 0.0
_m = ob_plane.modifiers.new('Subsurf', 'SUBSURF')
_m.uv_smooth = 'PRESERVE_CORNERS'
_m.quality = 1
_m.render_levels = 1
_m.show_only_control_edges = False
ob_circle.location = (0.0, 0.0, 0.0)
ob_circle.hide_viewport = True
ob_circle.lineart.crease_threshold = 0.0
_m = ob_circle.modifiers.new('Subsurf', 'SUBSURF')
_m.uv_smooth = 'PRESERVE_CORNERS'
_m.quality = 1
_m.render_levels = 1
_m.show_only_control_edges = False

# ---- collection membership
col_collection_1.objects.link(ob_cube_003)
col_collection_1.objects.link(ob_cube_002)
col_collection_1.objects.link(ob_cube_001)
col_collection_1.objects.link(ob_cube)
col_collection_1.objects.link(ob_plane)
col_collection_1.objects.link(ob_circle)

# ---- scene / render settings (as saved in the file)
scene.frame_start = 1; scene.frame_end = 250; scene.frame_set(1)
scene.render.engine = 'BLENDER_EEVEE_NEXT'
scene.render.resolution_percentage = 50
scene.render.dither_intensity = 0.0
scene.cycles.use_denoising = False
scene.cycles.samples = 128
scene.cycles.sampling_pattern = 'TABULATED_SOBOL'
scene.cycles.use_adaptive_sampling = False
scene.cycles.use_light_tree = False
scene.cycles.blur_glossy = 0.0
scene.cycles.sample_clamp_indirect = 0.0
scene.view_settings.view_transform = 'Standard'
bpy.context.view_layer.update()

# ---- added for rendering (the .blend has no active camera and no usable light): camera, sun
cam_auto = bpy.data.cameras.new('AutoCamera')
cam_auto.lens = 50.0
cam_auto.sensor_width = 36.0
cam_auto.clip_end = 1000.0
ob_auto_camera = bpy.data.objects.new('AutoCamera', cam_auto)
scene.collection.objects.link(ob_auto_camera)
ob_auto_camera.location = (22.0631, -25.0782, 24.9157)
ob_auto_camera.rotation_euler = (1.09748, -7.21219e-08, 0.694738)
scene.camera = ob_auto_camera
light_auto_sun = bpy.data.lights.new('AutoSun', 'SUN')
light_auto_sun.energy = 3.0
light_auto_sun.angle = 0.0523599
ob_auto_sun = bpy.data.objects.new('AutoSun', light_auto_sun)
scene.collection.objects.link(ob_auto_sun)
ob_auto_sun.rotation_euler = (0.872665, 0.174533, 0.523599)
bpy.context.view_layer.update()
